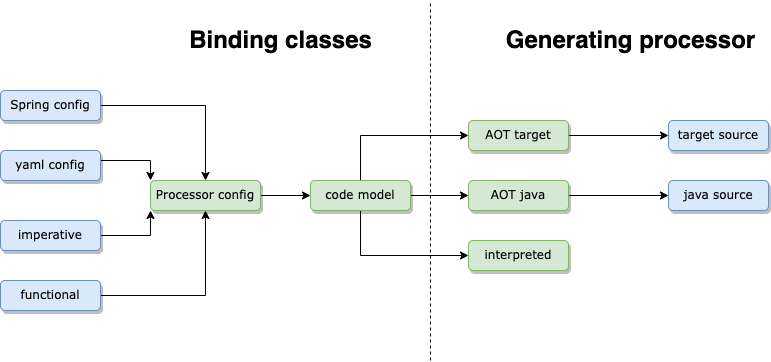

The diagram above was exported from draw.io. Its source (the exported page's mxGraphModel, read from the mxfile embedded in the PNG):
<mxGraphModel dx="1754" dy="950" grid="1" gridSize="10" guides="1" tooltips="1" connect="1" arrows="1" fold="1" page="1" pageScale="1" pageWidth="827" pageHeight="1169" math="0" shadow="0">
  <root>
    <mxCell id="7jAwMrCZWFi8210POXa--0" />
    <mxCell id="7jAwMrCZWFi8210POXa--1" parent="7jAwMrCZWFi8210POXa--0" />
    <mxCell id="7jAwMrCZWFi8210POXa--2" style="edgeStyle=orthogonalEdgeStyle;rounded=0;orthogonalLoop=1;jettySize=auto;html=1;entryX=0.5;entryY=0;entryDx=0;entryDy=0;" edge="1" parent="7jAwMrCZWFi8210POXa--1" source="7jAwMrCZWFi8210POXa--3" target="7jAwMrCZWFi8210POXa--11">
      <mxGeometry relative="1" as="geometry" />
    </mxCell>
    <mxCell id="7jAwMrCZWFi8210POXa--3" value="Spring config" style="rounded=1;whiteSpace=wrap;html=1;fillColor=#dae8fc;strokeColor=#6c8ebf;shadow=1;fontFamily=Verdana;" vertex="1" parent="7jAwMrCZWFi8210POXa--1">
      <mxGeometry x="20" y="90" width="100" height="30" as="geometry" />
    </mxCell>
    <mxCell id="7jAwMrCZWFi8210POXa--4" style="edgeStyle=orthogonalEdgeStyle;rounded=0;orthogonalLoop=1;jettySize=auto;html=1;entryX=0;entryY=0;entryDx=0;entryDy=0;" edge="1" parent="7jAwMrCZWFi8210POXa--1" source="7jAwMrCZWFi8210POXa--5" target="7jAwMrCZWFi8210POXa--11">
      <mxGeometry relative="1" as="geometry">
        <Array as="points">
          <mxPoint x="170" y="160" />
        </Array>
      </mxGeometry>
    </mxCell>
    <mxCell id="7jAwMrCZWFi8210POXa--5" value="yaml config" style="rounded=1;whiteSpace=wrap;html=1;fillColor=#dae8fc;strokeColor=#6c8ebf;shadow=1;fontFamily=Verdana;" vertex="1" parent="7jAwMrCZWFi8210POXa--1">
      <mxGeometry x="20" y="150" width="100" height="30" as="geometry" />
    </mxCell>
    <mxCell id="7jAwMrCZWFi8210POXa--6" style="edgeStyle=orthogonalEdgeStyle;rounded=0;orthogonalLoop=1;jettySize=auto;html=1;entryX=0;entryY=1;entryDx=0;entryDy=0;" edge="1" parent="7jAwMrCZWFi8210POXa--1" source="7jAwMrCZWFi8210POXa--7" target="7jAwMrCZWFi8210POXa--11">
      <mxGeometry relative="1" as="geometry" />
    </mxCell>
    <mxCell id="7jAwMrCZWFi8210POXa--7" value="imperative" style="rounded=1;whiteSpace=wrap;html=1;fillColor=#dae8fc;strokeColor=#6c8ebf;shadow=1;fontFamily=Verdana;" vertex="1" parent="7jAwMrCZWFi8210POXa--1">
      <mxGeometry x="20" y="220" width="100" height="30" as="geometry" />
    </mxCell>
    <mxCell id="7jAwMrCZWFi8210POXa--8" style="edgeStyle=orthogonalEdgeStyle;rounded=0;orthogonalLoop=1;jettySize=auto;html=1;entryX=0.5;entryY=1;entryDx=0;entryDy=0;" edge="1" parent="7jAwMrCZWFi8210POXa--1" source="7jAwMrCZWFi8210POXa--9" target="7jAwMrCZWFi8210POXa--11">
      <mxGeometry relative="1" as="geometry" />
    </mxCell>
    <mxCell id="7jAwMrCZWFi8210POXa--9" value="functional" style="rounded=1;whiteSpace=wrap;html=1;fillColor=#dae8fc;strokeColor=#6c8ebf;shadow=1;fontFamily=Verdana;" vertex="1" parent="7jAwMrCZWFi8210POXa--1">
      <mxGeometry x="20" y="280" width="100" height="30" as="geometry" />
    </mxCell>
    <mxCell id="7jAwMrCZWFi8210POXa--10" style="edgeStyle=orthogonalEdgeStyle;rounded=0;orthogonalLoop=1;jettySize=auto;html=1;entryX=0;entryY=0.5;entryDx=0;entryDy=0;" edge="1" parent="7jAwMrCZWFi8210POXa--1" source="7jAwMrCZWFi8210POXa--11" target="7jAwMrCZWFi8210POXa--15">
      <mxGeometry relative="1" as="geometry" />
    </mxCell>
    <mxCell id="7jAwMrCZWFi8210POXa--11" value="Processor config" style="rounded=1;whiteSpace=wrap;html=1;fillColor=#d5e8d4;strokeColor=#82b366;shadow=1;fontFamily=Verdana;" vertex="1" parent="7jAwMrCZWFi8210POXa--1">
      <mxGeometry x="170" y="180" width="110" height="30" as="geometry" />
    </mxCell>
    <mxCell id="7jAwMrCZWFi8210POXa--12" style="edgeStyle=orthogonalEdgeStyle;rounded=0;orthogonalLoop=1;jettySize=auto;html=1;entryX=0;entryY=0.5;entryDx=0;entryDy=0;" edge="1" parent="7jAwMrCZWFi8210POXa--1" source="7jAwMrCZWFi8210POXa--15" target="7jAwMrCZWFi8210POXa--16">
      <mxGeometry relative="1" as="geometry">
        <Array as="points">
          <mxPoint x="380" y="255" />
        </Array>
      </mxGeometry>
    </mxCell>
    <mxCell id="7jAwMrCZWFi8210POXa--13" style="edgeStyle=orthogonalEdgeStyle;rounded=0;orthogonalLoop=1;jettySize=auto;html=1;entryX=0;entryY=0.5;entryDx=0;entryDy=0;" edge="1" parent="7jAwMrCZWFi8210POXa--1" source="7jAwMrCZWFi8210POXa--15" target="7jAwMrCZWFi8210POXa--21">
      <mxGeometry relative="1" as="geometry">
        <Array as="points">
          <mxPoint x="380" y="135" />
        </Array>
      </mxGeometry>
    </mxCell>
    <mxCell id="7jAwMrCZWFi8210POXa--14" style="edgeStyle=orthogonalEdgeStyle;rounded=0;orthogonalLoop=1;jettySize=auto;html=1;entryX=0;entryY=0.5;entryDx=0;entryDy=0;" edge="1" parent="7jAwMrCZWFi8210POXa--1" source="7jAwMrCZWFi8210POXa--15" target="7jAwMrCZWFi8210POXa--19">
      <mxGeometry relative="1" as="geometry" />
    </mxCell>
    <mxCell id="7jAwMrCZWFi8210POXa--15" value="code model" style="rounded=1;whiteSpace=wrap;html=1;fillColor=#d5e8d4;strokeColor=#82b366;shadow=1;fontFamily=Verdana;" vertex="1" parent="7jAwMrCZWFi8210POXa--1">
      <mxGeometry x="330" y="180" width="100" height="30" as="geometry" />
    </mxCell>
    <mxCell id="7jAwMrCZWFi8210POXa--16" value="interpreted" style="rounded=1;whiteSpace=wrap;html=1;fillColor=#d5e8d4;strokeColor=#82b366;shadow=1;fontFamily=Verdana;" vertex="1" parent="7jAwMrCZWFi8210POXa--1">
      <mxGeometry x="488" y="240" width="100" height="30" as="geometry" />
    </mxCell>
    <mxCell id="7jAwMrCZWFi8210POXa--17" value="java source" style="rounded=1;whiteSpace=wrap;html=1;fillColor=#dae8fc;strokeColor=#6c8ebf;shadow=1;fontFamily=Verdana;" vertex="1" parent="7jAwMrCZWFi8210POXa--1">
      <mxGeometry x="688" y="180" width="100" height="30" as="geometry" />
    </mxCell>
    <mxCell id="7jAwMrCZWFi8210POXa--18" value="" style="edgeStyle=orthogonalEdgeStyle;rounded=0;orthogonalLoop=1;jettySize=auto;html=1;" edge="1" parent="7jAwMrCZWFi8210POXa--1" source="7jAwMrCZWFi8210POXa--19" target="7jAwMrCZWFi8210POXa--17">
      <mxGeometry relative="1" as="geometry" />
    </mxCell>
    <mxCell id="7jAwMrCZWFi8210POXa--19" value="AOT java" style="rounded=1;whiteSpace=wrap;html=1;fillColor=#d5e8d4;strokeColor=#82b366;shadow=1;fontFamily=Verdana;" vertex="1" parent="7jAwMrCZWFi8210POXa--1">
      <mxGeometry x="488" y="180" width="100" height="30" as="geometry" />
    </mxCell>
    <mxCell id="7jAwMrCZWFi8210POXa--20" value="" style="edgeStyle=orthogonalEdgeStyle;rounded=0;orthogonalLoop=1;jettySize=auto;html=1;" edge="1" parent="7jAwMrCZWFi8210POXa--1" source="7jAwMrCZWFi8210POXa--21" target="7jAwMrCZWFi8210POXa--22">
      <mxGeometry relative="1" as="geometry" />
    </mxCell>
    <mxCell id="7jAwMrCZWFi8210POXa--21" value="AOT target" style="rounded=1;whiteSpace=wrap;html=1;fillColor=#d5e8d4;strokeColor=#82b366;shadow=1;fontFamily=Verdana;" vertex="1" parent="7jAwMrCZWFi8210POXa--1">
      <mxGeometry x="488" y="120" width="100" height="30" as="geometry" />
    </mxCell>
    <mxCell id="7jAwMrCZWFi8210POXa--22" value="target source" style="rounded=1;whiteSpace=wrap;html=1;fillColor=#dae8fc;strokeColor=#6c8ebf;shadow=1;fontFamily=Verdana;" vertex="1" parent="7jAwMrCZWFi8210POXa--1">
      <mxGeometry x="688" y="120" width="100" height="30" as="geometry" />
    </mxCell>
    <mxCell id="7jAwMrCZWFi8210POXa--23" value="Binding classes" style="text;strokeColor=none;fillColor=none;html=1;fontSize=24;fontStyle=1;verticalAlign=middle;align=center;" vertex="1" parent="7jAwMrCZWFi8210POXa--1">
      <mxGeometry x="250" y="20" width="100" height="40" as="geometry" />
    </mxCell>
    <mxCell id="7jAwMrCZWFi8210POXa--24" value="Generating processor" style="text;strokeColor=none;fillColor=none;html=1;fontSize=24;fontStyle=1;verticalAlign=middle;align=center;" vertex="1" parent="7jAwMrCZWFi8210POXa--1">
      <mxGeometry x="600" y="20" width="100" height="40" as="geometry" />
    </mxCell>
    <mxCell id="7jAwMrCZWFi8210POXa--25" value="" style="endArrow=none;dashed=1;html=1;rounded=0;" edge="1" parent="7jAwMrCZWFi8210POXa--1">
      <mxGeometry width="50" height="50" relative="1" as="geometry">
        <mxPoint x="450" y="360" as="sourcePoint" />
        <mxPoint x="450" as="targetPoint" />
      </mxGeometry>
    </mxCell>
  </root>
</mxGraphModel>